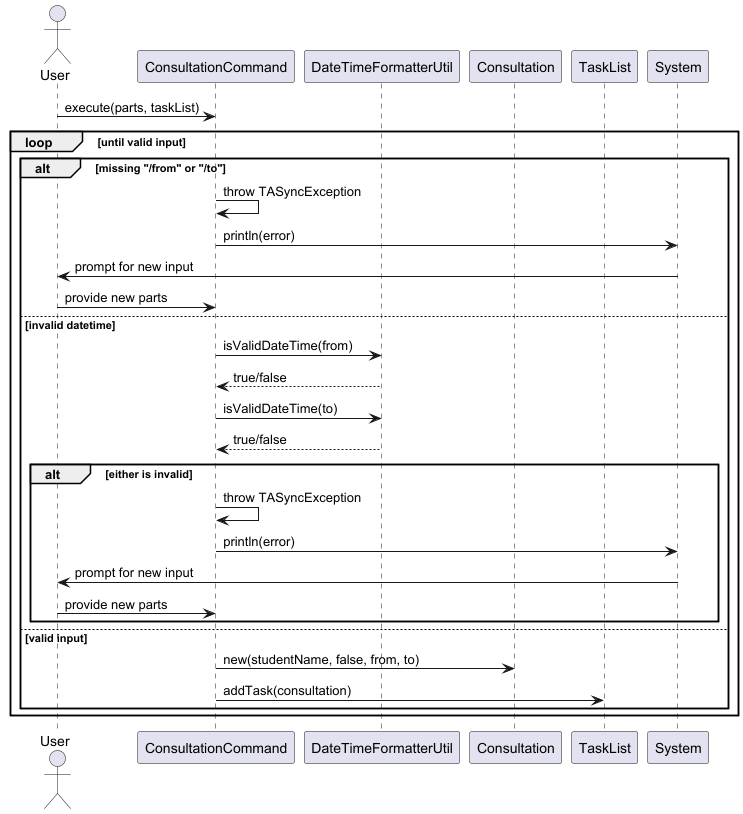

The diagram above was rendered by PlantUML. Its source (embedded in the PNG):
@startuml
'https://plantuml.com/sequence-diagram

actor User

participant "ConsultationCommand" as ConsultCmd
participant "DateTimeFormatterUtil" as Formatter
participant "Consultation" as Consultation
participant "TaskList" as TaskList
participant "System" as Console

User -> ConsultCmd : execute(parts, taskList)

loop until valid input
    alt missing "/from" or "/to"
        ConsultCmd -> ConsultCmd : throw TASyncException
        ConsultCmd -> Console : println(error)
        Console -> User : prompt for new input
        User -> ConsultCmd : provide new parts
    else invalid datetime
        ConsultCmd -> Formatter : isValidDateTime(from)
        Formatter --> ConsultCmd : true/false
        ConsultCmd -> Formatter : isValidDateTime(to)
        Formatter --> ConsultCmd : true/false
        alt either is invalid
            ConsultCmd -> ConsultCmd : throw TASyncException
            ConsultCmd -> Console : println(error)
            Console -> User : prompt for new input
            User -> ConsultCmd : provide new parts
        end
    else valid input
        ConsultCmd -> Consultation : new(studentName, false, from, to)
        ConsultCmd -> TaskList : addTask(consultation)
    end
end

@enduml